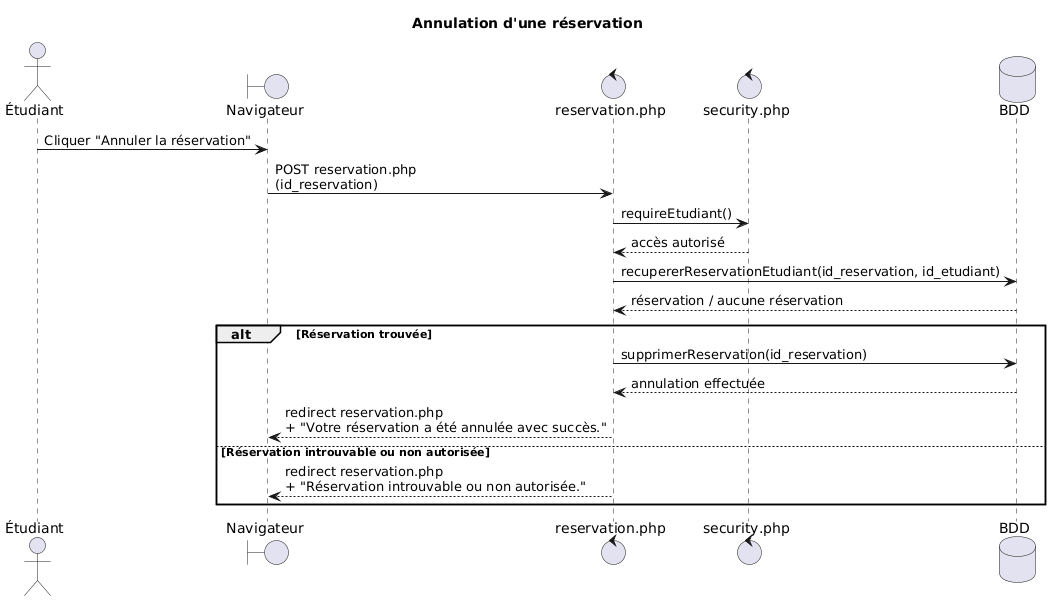

The diagram above was rendered by PlantUML. Its source (embedded in the PNG):
@startuml
title Annulation d'une réservation

actor "Étudiant" as Etudiant
boundary "Navigateur" as Browser
control "reservation.php" as Reservation
control "security.php" as Security
database "BDD" as DB

Etudiant -> Browser : Cliquer "Annuler la réservation"
Browser -> Reservation : POST reservation.php\n(id_reservation)

Reservation -> Security : requireEtudiant()
Security --> Reservation : accès autorisé

Reservation -> DB : recupererReservationEtudiant(id_reservation, id_etudiant)
DB --> Reservation : réservation / aucune réservation

alt Réservation trouvée
    Reservation -> DB : supprimerReservation(id_reservation)
    DB --> Reservation : annulation effectuée

    Reservation --> Browser : redirect reservation.php\n+ "Votre réservation a été annulée avec succès."

else Réservation introuvable ou non autorisée
    Reservation --> Browser : redirect reservation.php\n+ "Réservation introuvable ou non autorisée."
end
@enduml